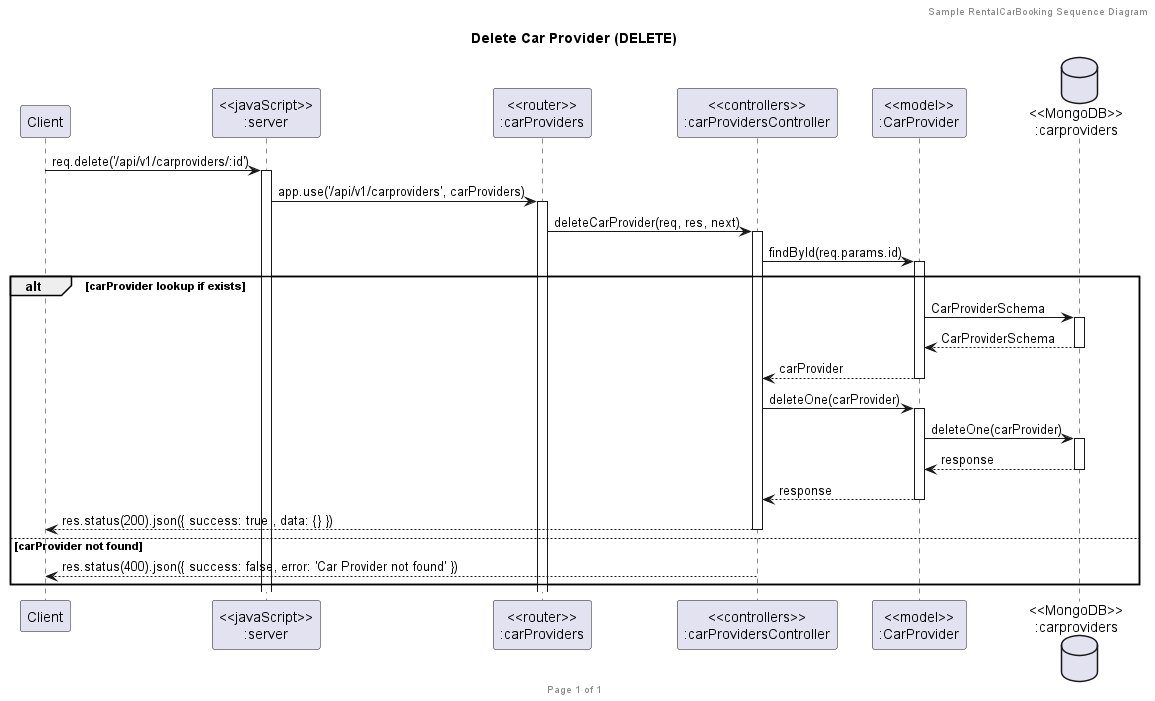

The diagram above was rendered by PlantUML. Its source (embedded in the PNG):
@startuml Delete Car Provider (DELETE)

header Sample RentalCarBooking Sequence Diagram
footer Page %page% of %lastpage%
title "Delete Car Provider (DELETE)"

participant "Client" as client
participant "<<javaScript>>\n:server" as server
participant "<<router>>\n:carProviders" as routerCarProvider
participant "<<controllers>>\n:carProvidersController" as controllersCarProvider
participant "<<model>>\n:CarProvider" as modelCarProvider
database "<<MongoDB>>\n:carproviders" as CarProviderDatabase


client->server ++:req.delete('/api/v1/carproviders/:id')
server->routerCarProvider ++:app.use('/api/v1/carproviders', carProviders)
routerCarProvider -> controllersCarProvider ++: deleteCarProvider(req, res, next)

    controllersCarProvider->modelCarProvider ++: findById(req.params.id)
alt carProvider lookup if exists
    modelCarProvider ->CarProviderDatabase ++: CarProviderSchema
    CarProviderDatabase --> modelCarProvider--: CarProviderSchema
    modelCarProvider --> controllersCarProvider--: carProvider
    controllersCarProvider -> modelCarProvider ++: deleteOne(carProvider)
    modelCarProvider -> CarProviderDatabase ++ : deleteOne(carProvider)
    CarProviderDatabase --> modelCarProvider -- : response
    modelCarProvider --> controllersCarProvider --: response
    controllersCarProvider --> client--: res.status(200).json({ success: true , data: {} })
else carProvider not found   
    controllersCarProvider --> client--: res.status(400).json({ success: false, error: 'Car Provider not found' })
end


@enduml